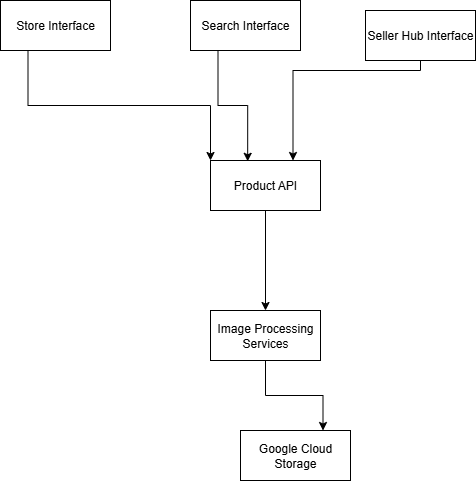

The diagram above was exported from draw.io. Its source (the exported page's mxGraphModel, read from the mxfile embedded in the PNG):
<mxGraphModel dx="1034" dy="570" grid="1" gridSize="10" guides="1" tooltips="1" connect="1" arrows="1" fold="1" page="1" pageScale="1" pageWidth="850" pageHeight="1100" math="0" shadow="0">
  <root>
    <mxCell id="0" />
    <mxCell id="1" parent="0" />
    <mxCell id="CfwhC8WKMMoaV02eRQlo-20" style="edgeStyle=orthogonalEdgeStyle;rounded=0;orthogonalLoop=1;jettySize=auto;html=1;exitX=0.5;exitY=1;exitDx=0;exitDy=0;entryX=0.5;entryY=0;entryDx=0;entryDy=0;" edge="1" parent="1" source="xYUI3fTetMjB3Zcxu0Oe-6" target="CfwhC8WKMMoaV02eRQlo-1">
      <mxGeometry relative="1" as="geometry" />
    </mxCell>
    <mxCell id="xYUI3fTetMjB3Zcxu0Oe-6" value="Product API" style="html=1;whiteSpace=wrap;" parent="1" vertex="1">
      <mxGeometry x="270" y="230" width="110" height="50" as="geometry" />
    </mxCell>
    <mxCell id="CfwhC8WKMMoaV02eRQlo-19" style="edgeStyle=orthogonalEdgeStyle;rounded=0;orthogonalLoop=1;jettySize=auto;html=1;entryX=0.75;entryY=0;entryDx=0;entryDy=0;" edge="1" parent="1" source="-KQE9-lErQSAEkTOMyTn-6" target="xYUI3fTetMjB3Zcxu0Oe-6">
      <mxGeometry relative="1" as="geometry">
        <Array as="points">
          <mxPoint x="480" y="140" />
          <mxPoint x="353" y="140" />
        </Array>
      </mxGeometry>
    </mxCell>
    <mxCell id="-KQE9-lErQSAEkTOMyTn-6" value="Seller Hub Interface" style="html=1;whiteSpace=wrap;" parent="1" vertex="1">
      <mxGeometry x="425" y="80" width="110" height="50" as="geometry" />
    </mxCell>
    <mxCell id="CfwhC8WKMMoaV02eRQlo-18" style="edgeStyle=orthogonalEdgeStyle;rounded=0;orthogonalLoop=1;jettySize=auto;html=1;exitX=0.5;exitY=1;exitDx=0;exitDy=0;entryX=0.75;entryY=0;entryDx=0;entryDy=0;" edge="1" parent="1" source="CfwhC8WKMMoaV02eRQlo-1" target="CfwhC8WKMMoaV02eRQlo-3">
      <mxGeometry relative="1" as="geometry" />
    </mxCell>
    <mxCell id="CfwhC8WKMMoaV02eRQlo-1" value="Image Processing Services" style="html=1;whiteSpace=wrap;" vertex="1" parent="1">
      <mxGeometry x="270" y="380" width="110" height="50" as="geometry" />
    </mxCell>
    <mxCell id="CfwhC8WKMMoaV02eRQlo-3" value="Google Cloud Storage" style="html=1;whiteSpace=wrap;" vertex="1" parent="1">
      <mxGeometry x="300" y="500" width="110" height="50" as="geometry" />
    </mxCell>
    <mxCell id="CfwhC8WKMMoaV02eRQlo-8" style="edgeStyle=orthogonalEdgeStyle;rounded=0;orthogonalLoop=1;jettySize=auto;html=1;exitX=0.25;exitY=1;exitDx=0;exitDy=0;entryX=0.338;entryY=0.016;entryDx=0;entryDy=0;entryPerimeter=0;" edge="1" parent="1" source="CfwhC8WKMMoaV02eRQlo-4" target="xYUI3fTetMjB3Zcxu0Oe-6">
      <mxGeometry relative="1" as="geometry" />
    </mxCell>
    <mxCell id="CfwhC8WKMMoaV02eRQlo-4" value="Search Interface" style="html=1;whiteSpace=wrap;" vertex="1" parent="1">
      <mxGeometry x="250" y="70" width="110" height="50" as="geometry" />
    </mxCell>
    <mxCell id="CfwhC8WKMMoaV02eRQlo-9" style="edgeStyle=orthogonalEdgeStyle;rounded=0;orthogonalLoop=1;jettySize=auto;html=1;exitX=0.25;exitY=1;exitDx=0;exitDy=0;entryX=0;entryY=0;entryDx=0;entryDy=0;" edge="1" parent="1" source="CfwhC8WKMMoaV02eRQlo-5" target="xYUI3fTetMjB3Zcxu0Oe-6">
      <mxGeometry relative="1" as="geometry" />
    </mxCell>
    <mxCell id="CfwhC8WKMMoaV02eRQlo-5" value="Store Interface" style="html=1;whiteSpace=wrap;" vertex="1" parent="1">
      <mxGeometry x="60" y="70" width="110" height="50" as="geometry" />
    </mxCell>
  </root>
</mxGraphModel>